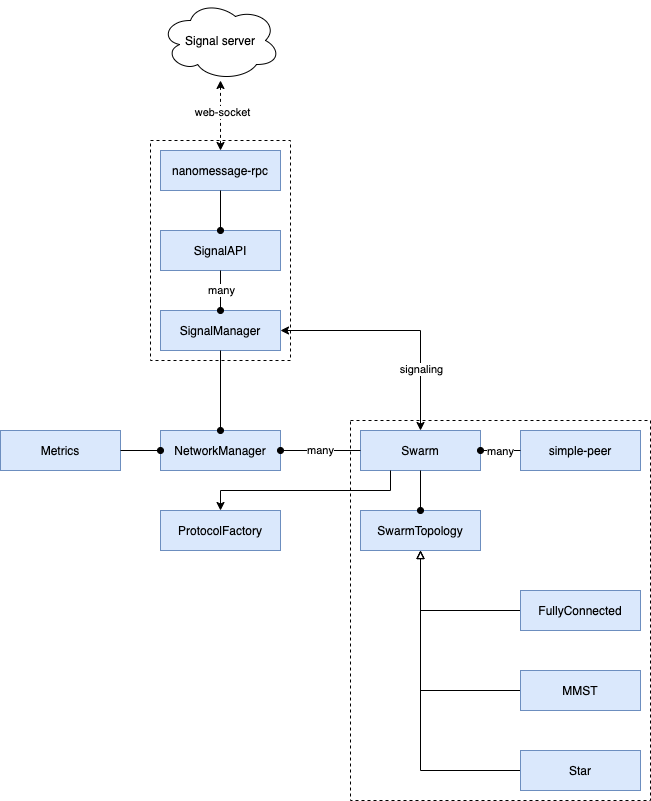

The diagram above was exported from draw.io. Its source (the exported page's mxGraphModel, read from the mxfile embedded in the PNG):
<mxGraphModel dx="946" dy="614" grid="1" gridSize="10" guides="1" tooltips="1" connect="1" arrows="1" fold="1" page="1" pageScale="1" pageWidth="827" pageHeight="1169" math="0" shadow="0">
  <root>
    <mxCell id="0" />
    <mxCell id="1" parent="0" />
    <mxCell id="9ZFf3cEHnB8khz1vSlOg-46" value="" style="rounded=0;whiteSpace=wrap;html=1;fillColor=none;dashed=1;" vertex="1" parent="1">
      <mxGeometry x="470" y="430" width="300" height="380" as="geometry" />
    </mxCell>
    <mxCell id="9ZFf3cEHnB8khz1vSlOg-8" value="" style="edgeStyle=orthogonalEdgeStyle;rounded=0;orthogonalLoop=1;jettySize=auto;html=1;startArrow=classic;startFill=1;dashed=1;" edge="1" parent="1" source="9ZFf3cEHnB8khz1vSlOg-2" target="9ZFf3cEHnB8khz1vSlOg-7">
      <mxGeometry relative="1" as="geometry" />
    </mxCell>
    <mxCell id="9ZFf3cEHnB8khz1vSlOg-44" value="web-socket" style="edgeLabel;html=1;align=center;verticalAlign=middle;resizable=0;points=[];" vertex="1" connectable="0" parent="9ZFf3cEHnB8khz1vSlOg-8">
      <mxGeometry x="-0.1048" y="1" relative="1" as="geometry">
        <mxPoint as="offset" />
      </mxGeometry>
    </mxCell>
    <mxCell id="9ZFf3cEHnB8khz1vSlOg-2" value="Signal server" style="ellipse;shape=cloud;whiteSpace=wrap;html=1;" vertex="1" parent="1">
      <mxGeometry x="280" y="10" width="120" height="80" as="geometry" />
    </mxCell>
    <mxCell id="9ZFf3cEHnB8khz1vSlOg-7" value="nanomessage-rpc" style="whiteSpace=wrap;html=1;fillColor=#dae8fc;strokeColor=#6c8ebf;" vertex="1" parent="1">
      <mxGeometry x="280" y="160" width="120" height="40" as="geometry" />
    </mxCell>
    <mxCell id="9ZFf3cEHnB8khz1vSlOg-9" value="SignalAPI" style="whiteSpace=wrap;html=1;fillColor=#dae8fc;strokeColor=#6c8ebf;" vertex="1" parent="1">
      <mxGeometry x="280" y="240" width="120" height="40" as="geometry" />
    </mxCell>
    <mxCell id="9ZFf3cEHnB8khz1vSlOg-10" style="edgeStyle=orthogonalEdgeStyle;rounded=0;orthogonalLoop=1;jettySize=auto;html=1;exitX=0.5;exitY=1;exitDx=0;exitDy=0;entryX=0.5;entryY=0;entryDx=0;entryDy=0;endArrow=oval;endFill=1;" edge="1" parent="1" source="9ZFf3cEHnB8khz1vSlOg-7" target="9ZFf3cEHnB8khz1vSlOg-9">
      <mxGeometry relative="1" as="geometry" />
    </mxCell>
    <mxCell id="9ZFf3cEHnB8khz1vSlOg-11" value="Swarm" style="whiteSpace=wrap;html=1;fillColor=#dae8fc;strokeColor=#6c8ebf;" vertex="1" parent="1">
      <mxGeometry x="480" y="440" width="120" height="40" as="geometry" />
    </mxCell>
    <mxCell id="9ZFf3cEHnB8khz1vSlOg-39" style="edgeStyle=orthogonalEdgeStyle;rounded=0;orthogonalLoop=1;jettySize=auto;html=1;exitX=0;exitY=0.5;exitDx=0;exitDy=0;entryX=0.5;entryY=1;entryDx=0;entryDy=0;endArrow=block;endFill=0;" edge="1" parent="1" source="9ZFf3cEHnB8khz1vSlOg-38" target="9ZFf3cEHnB8khz1vSlOg-12">
      <mxGeometry relative="1" as="geometry" />
    </mxCell>
    <mxCell id="9ZFf3cEHnB8khz1vSlOg-12" value="SwarmTopology" style="whiteSpace=wrap;html=1;fillColor=#dae8fc;strokeColor=#6c8ebf;" vertex="1" parent="1">
      <mxGeometry x="480" y="520" width="120" height="40" as="geometry" />
    </mxCell>
    <mxCell id="9ZFf3cEHnB8khz1vSlOg-19" value="SignalManager" style="whiteSpace=wrap;html=1;fillColor=#dae8fc;strokeColor=#6c8ebf;" vertex="1" parent="1">
      <mxGeometry x="280" y="320" width="120" height="40" as="geometry" />
    </mxCell>
    <mxCell id="9ZFf3cEHnB8khz1vSlOg-20" style="edgeStyle=orthogonalEdgeStyle;rounded=0;orthogonalLoop=1;jettySize=auto;html=1;exitX=0.5;exitY=1;exitDx=0;exitDy=0;entryX=0.5;entryY=0;entryDx=0;entryDy=0;endArrow=oval;endFill=1;" edge="1" parent="1" source="9ZFf3cEHnB8khz1vSlOg-9" target="9ZFf3cEHnB8khz1vSlOg-19">
      <mxGeometry relative="1" as="geometry" />
    </mxCell>
    <mxCell id="9ZFf3cEHnB8khz1vSlOg-23" value="many" style="edgeLabel;html=1;align=center;verticalAlign=middle;resizable=0;points=[];" vertex="1" connectable="0" parent="9ZFf3cEHnB8khz1vSlOg-20">
      <mxGeometry x="0.1083" y="-2" relative="1" as="geometry">
        <mxPoint x="2" y="-2.5" as="offset" />
      </mxGeometry>
    </mxCell>
    <mxCell id="9ZFf3cEHnB8khz1vSlOg-24" value="NetworkManager" style="whiteSpace=wrap;html=1;fillColor=#dae8fc;strokeColor=#6c8ebf;" vertex="1" parent="1">
      <mxGeometry x="280" y="440" width="120" height="40" as="geometry" />
    </mxCell>
    <mxCell id="9ZFf3cEHnB8khz1vSlOg-27" style="edgeStyle=orthogonalEdgeStyle;rounded=0;orthogonalLoop=1;jettySize=auto;html=1;exitX=0.5;exitY=1;exitDx=0;exitDy=0;entryX=0.5;entryY=0;entryDx=0;entryDy=0;endArrow=oval;endFill=1;" edge="1" parent="1" source="9ZFf3cEHnB8khz1vSlOg-11" target="9ZFf3cEHnB8khz1vSlOg-12">
      <mxGeometry relative="1" as="geometry" />
    </mxCell>
    <mxCell id="9ZFf3cEHnB8khz1vSlOg-25" style="edgeStyle=orthogonalEdgeStyle;rounded=0;orthogonalLoop=1;jettySize=auto;html=1;exitX=0.5;exitY=1;exitDx=0;exitDy=0;entryX=0.5;entryY=0;entryDx=0;entryDy=0;endArrow=oval;endFill=1;" edge="1" parent="1" source="9ZFf3cEHnB8khz1vSlOg-19" target="9ZFf3cEHnB8khz1vSlOg-24">
      <mxGeometry relative="1" as="geometry" />
    </mxCell>
    <mxCell id="9ZFf3cEHnB8khz1vSlOg-32" style="edgeStyle=orthogonalEdgeStyle;rounded=0;orthogonalLoop=1;jettySize=auto;html=1;exitX=1;exitY=0.5;exitDx=0;exitDy=0;entryX=0.5;entryY=0;entryDx=0;entryDy=0;startArrow=classic;startFill=1;endArrow=classic;endFill=1;" edge="1" parent="1" source="9ZFf3cEHnB8khz1vSlOg-19" target="9ZFf3cEHnB8khz1vSlOg-11">
      <mxGeometry relative="1" as="geometry" />
    </mxCell>
    <mxCell id="9ZFf3cEHnB8khz1vSlOg-33" value="signaling" style="edgeLabel;html=1;align=center;verticalAlign=middle;resizable=0;points=[];" vertex="1" connectable="0" parent="9ZFf3cEHnB8khz1vSlOg-32">
      <mxGeometry x="0.4604" y="3" relative="1" as="geometry">
        <mxPoint x="-3" y="3" as="offset" />
      </mxGeometry>
    </mxCell>
    <mxCell id="9ZFf3cEHnB8khz1vSlOg-28" value="simple-peer" style="whiteSpace=wrap;html=1;fillColor=#dae8fc;strokeColor=#6c8ebf;" vertex="1" parent="1">
      <mxGeometry x="640" y="440" width="120" height="40" as="geometry" />
    </mxCell>
    <mxCell id="9ZFf3cEHnB8khz1vSlOg-30" style="edgeStyle=orthogonalEdgeStyle;rounded=0;orthogonalLoop=1;jettySize=auto;html=1;exitX=0;exitY=0.5;exitDx=0;exitDy=0;entryX=1;entryY=0.5;entryDx=0;entryDy=0;endArrow=oval;endFill=1;" edge="1" parent="1" source="9ZFf3cEHnB8khz1vSlOg-28" target="9ZFf3cEHnB8khz1vSlOg-11">
      <mxGeometry relative="1" as="geometry" />
    </mxCell>
    <mxCell id="9ZFf3cEHnB8khz1vSlOg-31" value="many" style="edgeLabel;html=1;align=center;verticalAlign=middle;resizable=0;points=[];" vertex="1" connectable="0" parent="9ZFf3cEHnB8khz1vSlOg-30">
      <mxGeometry x="0.275" y="-1" relative="1" as="geometry">
        <mxPoint x="5.83" y="1" as="offset" />
      </mxGeometry>
    </mxCell>
    <mxCell id="9ZFf3cEHnB8khz1vSlOg-26" value="many" style="edgeStyle=orthogonalEdgeStyle;rounded=0;orthogonalLoop=1;jettySize=auto;html=1;exitX=0;exitY=0.5;exitDx=0;exitDy=0;entryX=1;entryY=0.5;entryDx=0;entryDy=0;endArrow=oval;endFill=1;" edge="1" parent="1" source="9ZFf3cEHnB8khz1vSlOg-11" target="9ZFf3cEHnB8khz1vSlOg-24">
      <mxGeometry relative="1" as="geometry" />
    </mxCell>
    <mxCell id="9ZFf3cEHnB8khz1vSlOg-34" value="ProtocolFactory" style="whiteSpace=wrap;html=1;fillColor=#dae8fc;strokeColor=#6c8ebf;" vertex="1" parent="1">
      <mxGeometry x="280" y="520" width="120" height="40" as="geometry" />
    </mxCell>
    <mxCell id="9ZFf3cEHnB8khz1vSlOg-35" style="edgeStyle=orthogonalEdgeStyle;rounded=0;orthogonalLoop=1;jettySize=auto;html=1;exitX=0.5;exitY=0;exitDx=0;exitDy=0;entryX=0.25;entryY=1;entryDx=0;entryDy=0;endArrow=none;endFill=0;startFill=1;startArrow=classic;" edge="1" parent="1" source="9ZFf3cEHnB8khz1vSlOg-34" target="9ZFf3cEHnB8khz1vSlOg-11">
      <mxGeometry relative="1" as="geometry" />
    </mxCell>
    <mxCell id="9ZFf3cEHnB8khz1vSlOg-41" style="edgeStyle=orthogonalEdgeStyle;rounded=0;orthogonalLoop=1;jettySize=auto;html=1;exitX=0;exitY=0.5;exitDx=0;exitDy=0;endArrow=block;endFill=0;" edge="1" parent="1" source="9ZFf3cEHnB8khz1vSlOg-36" target="9ZFf3cEHnB8khz1vSlOg-12">
      <mxGeometry relative="1" as="geometry">
        <mxPoint x="540" y="560" as="targetPoint" />
      </mxGeometry>
    </mxCell>
    <mxCell id="9ZFf3cEHnB8khz1vSlOg-36" value="MMST&lt;span style=&quot;color: rgba(0 , 0 , 0 , 0) ; font-family: monospace ; font-size: 0px&quot;&gt;%3CmxGraphModel%3E%3Croot%3E%3CmxCell%20id%3D%220%22%2F%3E%3CmxCell%20id%3D%221%22%20parent%3D%220%22%2F%3E%3CmxCell%20id%3D%222%22%20value%3D%22SwarmTopology%22%20style%3D%22whiteSpace%3Dwrap%3Bhtml%3D1%3BfillColor%3D%23dae8fc%3BstrokeColor%3D%236c8ebf%3B%22%20vertex%3D%221%22%20parent%3D%221%22%3E%3CmxGeometry%20x%3D%22440%22%20y%3D%22520%22%20width%3D%22120%22%20height%3D%2240%22%20as%3D%22geometry%22%2F%3E%3C%2FmxCell%3E%3C%2Froot%3E%3C%2FmxGraphModel%3E&lt;/span&gt;" style="whiteSpace=wrap;html=1;fillColor=#dae8fc;strokeColor=#6c8ebf;" vertex="1" parent="1">
      <mxGeometry x="640" y="680" width="120" height="40" as="geometry" />
    </mxCell>
    <mxCell id="9ZFf3cEHnB8khz1vSlOg-40" style="edgeStyle=orthogonalEdgeStyle;rounded=0;orthogonalLoop=1;jettySize=auto;html=1;exitX=0;exitY=0.5;exitDx=0;exitDy=0;endArrow=block;endFill=0;" edge="1" parent="1" source="9ZFf3cEHnB8khz1vSlOg-37" target="9ZFf3cEHnB8khz1vSlOg-12">
      <mxGeometry relative="1" as="geometry">
        <mxPoint x="540.3333333333335" y="560" as="targetPoint" />
      </mxGeometry>
    </mxCell>
    <mxCell id="9ZFf3cEHnB8khz1vSlOg-37" value="FullyConnected&lt;span style=&quot;color: rgba(0 , 0 , 0 , 0) ; font-family: monospace ; font-size: 0px&quot;&gt;%3CmxGraphModel%3E%3Croot%3E%3CmxCell%20id%3D%220%22%2F%3E%3CmxCell%20id%3D%221%22%20parent%3D%220%22%2F%3E%3CmxCell%20id%3D%222%22%20value%3D%22MMST%26lt%3Bspan%20style%3D%26quot%3Bcolor%3A%20rgba(0%20%2C%200%20%2C%200%20%2C%200)%20%3B%20font-family%3A%20monospace%20%3B%20font-size%3A%200px%26quot%3B%26gt%3B%253CmxGraphModel%253E%253Croot%253E%253CmxCell%2520id%253D%25220%2522%252F%253E%253CmxCell%2520id%253D%25221%2522%2520parent%253D%25220%2522%252F%253E%253CmxCell%2520id%253D%25222%2522%2520value%253D%2522SwarmTopology%2522%2520style%253D%2522whiteSpace%253Dwrap%253Bhtml%253D1%253BfillColor%253D%2523dae8fc%253BstrokeColor%253D%25236c8ebf%253B%2522%2520vertex%253D%25221%2522%2520parent%253D%25221%2522%253E%253CmxGeometry%2520x%253D%2522440%2522%2520y%253D%2522520%2522%2520width%253D%2522120%2522%2520height%253D%252240%2522%2520as%253D%2522geometry%2522%252F%253E%253C%252FmxCell%253E%253C%252Froot%253E%253C%252FmxGraphModel%253E%26lt%3B%2Fspan%26gt%3B%22%20style%3D%22whiteSpace%3Dwrap%3Bhtml%3D1%3BfillColor%3D%23dae8fc%3BstrokeColor%3D%236c8ebf%3B%22%20vertex%3D%221%22%20parent%3D%221%22%3E%3CmxGeometry%20x%3D%22280%22%20y%3D%22600%22%20width%3D%22120%22%20height%3D%2240%22%20as%3D%22geometry%22%2F%3E%3C%2FmxCell%3E%3C%2Froot%3E%3C%2FmxGraphModel%3E&lt;/span&gt;" style="whiteSpace=wrap;html=1;fillColor=#dae8fc;strokeColor=#6c8ebf;" vertex="1" parent="1">
      <mxGeometry x="640" y="600" width="120" height="40" as="geometry" />
    </mxCell>
    <mxCell id="9ZFf3cEHnB8khz1vSlOg-38" value="Star" style="whiteSpace=wrap;html=1;fillColor=#dae8fc;strokeColor=#6c8ebf;" vertex="1" parent="1">
      <mxGeometry x="640" y="760" width="120" height="40" as="geometry" />
    </mxCell>
    <mxCell id="9ZFf3cEHnB8khz1vSlOg-42" value="Metrics" style="whiteSpace=wrap;html=1;fillColor=#dae8fc;strokeColor=#6c8ebf;" vertex="1" parent="1">
      <mxGeometry x="120" y="440" width="120" height="40" as="geometry" />
    </mxCell>
    <mxCell id="9ZFf3cEHnB8khz1vSlOg-43" style="edgeStyle=orthogonalEdgeStyle;rounded=0;orthogonalLoop=1;jettySize=auto;html=1;exitX=1;exitY=0.5;exitDx=0;exitDy=0;entryX=0;entryY=0.5;entryDx=0;entryDy=0;endArrow=oval;endFill=1;" edge="1" parent="1" source="9ZFf3cEHnB8khz1vSlOg-42" target="9ZFf3cEHnB8khz1vSlOg-24">
      <mxGeometry relative="1" as="geometry" />
    </mxCell>
    <mxCell id="9ZFf3cEHnB8khz1vSlOg-45" value="" style="rounded=0;whiteSpace=wrap;html=1;fillColor=none;dashed=1;" vertex="1" parent="1">
      <mxGeometry x="270" y="150" width="140" height="220" as="geometry" />
    </mxCell>
  </root>
</mxGraphModel>